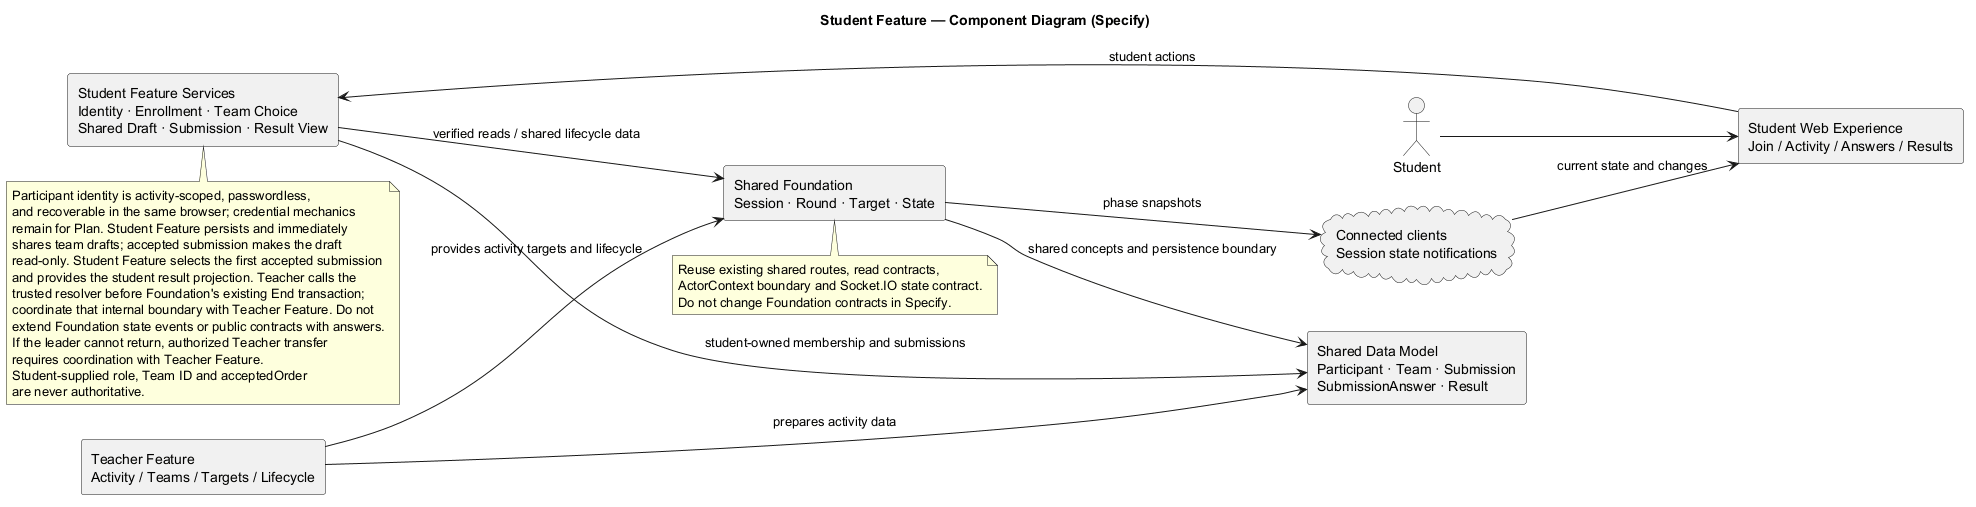

The diagram above was rendered by PlantUML. Its source (embedded in the PNG):
@startuml
title Student Feature — Component Diagram (Specify)
left to right direction
skinparam componentStyle rectangle

actor Student
component "Student Web Experience\nJoin / Activity / Answers / Results" as StudentUI
component "Student Feature Services\nIdentity · Enrollment · Team Choice\nShared Draft · Submission · Result View" as StudentServices
component "Shared Foundation\nSession · Round · Target · State" as Foundation
component "Shared Data Model\nParticipant · Team · Submission\nSubmissionAnswer · Result" as SharedData
component "Teacher Feature\nActivity / Teams / Targets / Lifecycle" as Teacher
cloud "Connected clients\nSession state notifications" as Realtime

Student --> StudentUI
StudentUI --> StudentServices : student actions
StudentServices --> Foundation : verified reads / shared lifecycle data
StudentServices --> SharedData : student-owned membership and submissions
Foundation --> SharedData : shared concepts and persistence boundary
Teacher --> Foundation : provides activity targets and lifecycle
Foundation --> Realtime : phase snapshots
Realtime --> StudentUI : current state and changes
Teacher --> SharedData : prepares activity data

note bottom of StudentServices
Participant identity is activity-scoped, passwordless,
and recoverable in the same browser; credential mechanics
remain for Plan. Student Feature persists and immediately
shares team drafts; accepted submission makes the draft
read-only. Student Feature selects the first accepted submission
and provides the student result projection. Teacher calls the
trusted resolver before Foundation's existing End transaction;
coordinate that internal boundary with Teacher Feature. Do not
extend Foundation state events or public contracts with answers.
If the leader cannot return, authorized Teacher transfer
requires coordination with Teacher Feature.
Student-supplied role, Team ID and acceptedOrder
are never authoritative.
end note

note bottom of Foundation
Reuse existing shared routes, read contracts,
ActorContext boundary and Socket.IO state contract.
Do not change Foundation contracts in Specify.
end note
@enduml